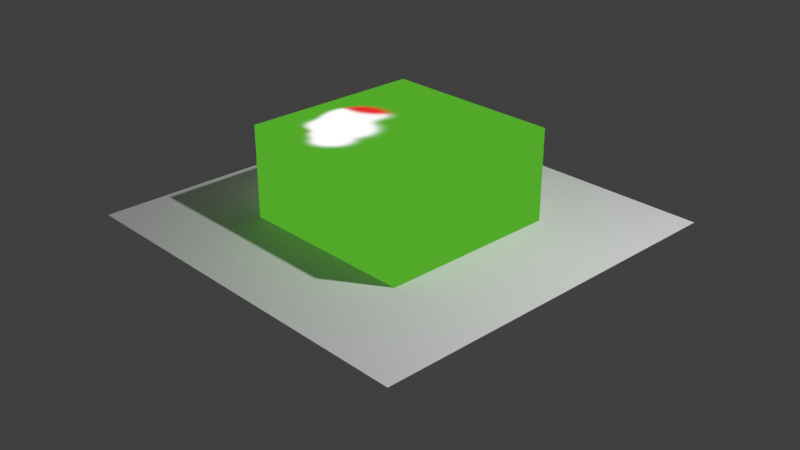 # Source: library.blend  (saved by Blender 4.1.23; exported with 4.5.12 LTS)
import bpy
from mathutils import Matrix  # noqa: F401  (used for matrix-valued properties, if any)

bpy.ops.wm.read_factory_settings(use_empty=True)
scene = bpy.context.scene
scene.name = 'Scene'

# ---- collections
col_collection = bpy.data.collections.new('Collection'); scene.collection.children.link(col_collection)

# ---- images (referenced by path relative to the original .blend; pixels are not part of the script)
import os
ASSET_DIR = os.environ.get("B2B_ASSET_DIR", "")  # directory of the original .blend (textures are referenced by path, not embedded)
HERE = os.path.dirname(os.path.abspath(__file__))  # packed textures are extracted next to this script under _unpacked/

def load_image(name, relpath, width, height, colorspace="sRGB"):
    """Load a texture the original file referenced (path relative to the .blend, or extracted next to this script)."""
    p = next((c for c in (os.path.join(HERE, relpath), os.path.join(ASSET_DIR, relpath)) if relpath and os.path.exists(c)), "")
    if p:
        img = bpy.data.images.load(p, check_existing=True)
        img.name = name
    else:  # same state as the original file: an image datablock whose file is absent (Cycles renders it pink)
        img = bpy.data.images.new(name, width, height)
        img.source = "FILE"
        img.filepath = "//" + (relpath or name)
    img.colorspace_settings.name = colorspace
    return img
img_paintsystem_3 = load_image('PaintSystem_3', '_unpacked/PaintSystem_3.b60ec6dc.png', 1024, 1024, 'sRGB')
img_paintsystem_4 = load_image('PaintSystem_4', '_unpacked/PaintSystem_4.18a462ef.png', 1024, 1024, 'sRGB')

# ---- materials (node trees are filled in below, after node groups)
mat_material = bpy.data.materials.new('Material')
mat_material.alpha_threshold = 0.0
mat_material.use_transparency_overlap = False
mat_material.show_transparent_back = False
mat_material.use_transparent_shadow = False
mat_material.roughness = 0.5
mat_material.line_color = (0.0, 0.0, 0.0, 1.0)

# ---- node groups
ng_ps_alpha_over = bpy.data.node_groups.new('_PS_Alpha_Over', 'ShaderNodeTree')
_s = ng_ps_alpha_over.interface.new_socket(name='Color', in_out='OUTPUT', socket_type='NodeSocketColor')
_s.default_value = (0.8, 0.8, 0.8, 1.0)
_s = ng_ps_alpha_over.interface.new_socket(name='Alpha', in_out='OUTPUT', socket_type='NodeSocketFloat')
_s = ng_ps_alpha_over.interface.new_socket(name='Clip', in_out='INPUT', socket_type='NodeSocketBool')
_s = ng_ps_alpha_over.interface.new_socket(name='Over Factor', in_out='INPUT', socket_type='NodeSocketFloat')
_s.subtype = 'FACTOR'
_s.default_value = 1.0
_s.min_value = 0.0
_s.max_value = 1.0
_s = ng_ps_alpha_over.interface.new_socket(name='Over Color', in_out='INPUT', socket_type='NodeSocketColor')
_s = ng_ps_alpha_over.interface.new_socket(name='Over Alpha', in_out='INPUT', socket_type='NodeSocketFloat')
_s.subtype = 'FACTOR'
_s.min_value = 0.0
_s.max_value = 1.0
_s = ng_ps_alpha_over.interface.new_socket(name='Under Factor', in_out='INPUT', socket_type='NodeSocketFloat')
_s.subtype = 'FACTOR'
_s.default_value = 1.0
_s.min_value = 0.0
_s.max_value = 1.0
_s = ng_ps_alpha_over.interface.new_socket(name='Under Color', in_out='INPUT', socket_type='NodeSocketColor')
_s = ng_ps_alpha_over.interface.new_socket(name='Under Alpha', in_out='INPUT', socket_type='NodeSocketFloat')
_s.subtype = 'FACTOR'
_s.min_value = 0.0
_s.max_value = 1.0
_N = ng_ps_alpha_over.nodes; _L = ng_ps_alpha_over.links
n0 = _N.new('NodeGroupOutput'); n0.name = 'Group Output'; n0.location = (423, -8)
n1 = _N.new('NodeGroupInput'); n1.name = 'Group Input'; n1.location = (-708, 37)
n2 = _N.new('ShaderNodeVectorMath'); n2.name = 'Vector Math.002'; n2.location = (-296, -53)
n2.hide = True
n2.operation = 'SCALE'
n3 = _N.new('ShaderNodeVectorMath'); n3.name = 'Vector Math.004'; n3.location = (199, -5)
n3.hide = True
n3.operation = 'DIVIDE'
n4 = _N.new('ShaderNodeMix'); n4.name = 'Mix'; n4.location = (-298, -5)
n4.hide = True
n5 = _N.new('ShaderNodeMix'); n5.name = 'Mix.001'; n5.location = (-46, -12)
n5.hide = True
n5.data_type = 'RGBA'
n5.clamp_result = True
n6 = _N.new('ShaderNodeMix'); n6.name = 'Mix.002'; n6.location = (-52, -69)
n6.hide = True
n6.inputs[3].default_value = 1.0
n7 = _N.new('ShaderNodeMix'); n7.name = 'Mix.003'; n7.location = (193, -90)
n7.hide = True
n8 = _N.new('ShaderNodeMix'); n8.name = 'Mix.004'; n8.location = (-523, -105)
n8.hide = True
n9 = _N.new('NodeReroute'); n9.name = 'Reroute'; n9.location = (80, 11)
n9.width = 16
n9.socket_idname = 'NodeSocketBool'
_L.new(n1.outputs[5], n2.inputs[0])
_L.new(n8.outputs[0], n2.inputs[3])
_L.new(n3.outputs[0], n0.inputs[0])
_L.new(n1.outputs[1], n4.inputs[0])
_L.new(n2.outputs[0], n5.inputs[6])
_L.new(n4.outputs[0], n5.inputs[0])
_L.new(n1.outputs[2], n5.inputs[7])
_L.new(n5.outputs[2], n3.inputs[0])
_L.new(n4.outputs[0], n6.inputs[0])
_L.new(n8.outputs[0], n6.inputs[2])
_L.new(n7.outputs[0], n0.inputs[1])
_L.new(n6.outputs[0], n3.inputs[1])
_L.new(n1.outputs[3], n4.inputs[3])
_L.new(n6.outputs[0], n7.inputs[2])
_L.new(n9.outputs[0], n7.inputs[0])
_L.new(n8.outputs[0], n7.inputs[3])
_L.new(n1.outputs[6], n8.inputs[3])
_L.new(n1.outputs[4], n8.inputs[0])
_L.new(n1.outputs[0], n9.inputs[0])
n0.is_active_output = True
ng_ps_check_duplications = bpy.data.node_groups.new('_PS_Check_Duplications', 'ShaderNodeTree')
_s = ng_ps_check_duplications.interface.new_socket(name='Color', in_out='OUTPUT', socket_type='NodeSocketColor')
_s.default_value = (0.8, 0.8, 0.8, 1.0)
_s = ng_ps_check_duplications.interface.new_socket(name='Alpha', in_out='OUTPUT', socket_type='NodeSocketFloat')
_s = ng_ps_check_duplications.interface.new_socket(name='Factor', in_out='INPUT', socket_type='NodeSocketFloat')
_s.subtype = 'FACTOR'
_s.default_value = 1.0
_s.min_value = 0.0
_s.max_value = 1.0
_s = ng_ps_check_duplications.interface.new_socket(name='Under Color', in_out='INPUT', socket_type='NodeSocketColor')
_s.default_value = (0.5, 0.5, 0.5, 1.0)
_s = ng_ps_check_duplications.interface.new_socket(name='Under Alpha', in_out='INPUT', socket_type='NodeSocketFloat')
_s.subtype = 'FACTOR'
_s.min_value = 0.0
_s.max_value = 1.0
_s = ng_ps_check_duplications.interface.new_socket(name='Over Color', in_out='INPUT', socket_type='NodeSocketColor')
_s.default_value = (0.5, 0.5, 0.5, 1.0)
_s = ng_ps_check_duplications.interface.new_socket(name='Over Alpha', in_out='INPUT', socket_type='NodeSocketFloat')
_s.subtype = 'FACTOR'
_s.min_value = 0.0
_s.max_value = 1.0
_N = ng_ps_check_duplications.nodes; _L = ng_ps_check_duplications.links
n0 = _N.new('NodeGroupOutput'); n0.name = 'Group Output'; n0.location = (494, 0)
n1 = _N.new('NodeGroupInput'); n1.name = 'Group Input'; n1.location = (-200, 0)
n2 = _N.new('ShaderNodeGroup'); n2.name = 'Group.002'; n2.location = (0, 0)
n2.width = 167
n2.node_tree = ng_ps_alpha_over
n2.inputs[0].default_value = False
n2.inputs[4].default_value = 1.0
n3 = _N.new('ShaderNodeGroup'); n3.name = 'Group.003'; n3.location = (242, 170)
n3.width = 167
n3.node_tree = ng_ps_alpha_over
n3.inputs[0].default_value = False
n3.inputs[1].default_value = 1.0
n3.inputs[2].default_value = (0.5, 0.5, 0.5, 1.0)
n3.inputs[3].default_value = 0.0
n3.inputs[4].default_value = 1.0
_L.new(n3.outputs[0], n0.inputs[0])
_L.new(n2.outputs[1], n0.inputs[1])
_L.new(n1.outputs[0], n2.inputs[1])
_L.new(n1.outputs[1], n2.inputs[5])
_L.new(n1.outputs[2], n2.inputs[6])
_L.new(n1.outputs[3], n2.inputs[2])
_L.new(n1.outputs[4], n2.inputs[3])
_L.new(n2.outputs[0], n3.inputs[5])
_L.new(n2.outputs[1], n3.inputs[6])
n0.is_active_output = True
ng_ps_layer_template = bpy.data.node_groups.new('_PS_Layer_Template', 'ShaderNodeTree')
_s = ng_ps_layer_template.interface.new_socket(name='Color', in_out='OUTPUT', socket_type='NodeSocketColor')
_s.default_value = (0.8, 0.8, 0.8, 1.0)
_s = ng_ps_layer_template.interface.new_socket(name='Alpha', in_out='OUTPUT', socket_type='NodeSocketFloat')
_s = ng_ps_layer_template.interface.new_socket(name='Opacity', in_out='INPUT', socket_type='NodeSocketFloat')
_s.subtype = 'FACTOR'
_s.default_value = 1.0
_s.min_value = 0.0
_s.max_value = 1.0
_s = ng_ps_layer_template.interface.new_socket(name='Clip', in_out='INPUT', socket_type='NodeSocketBool')
_s = ng_ps_layer_template.interface.new_socket(name='Color', in_out='INPUT', socket_type='NodeSocketColor')
_s = ng_ps_layer_template.interface.new_socket(name='Alpha', in_out='INPUT', socket_type='NodeSocketFloat')
_s.subtype = 'FACTOR'
_s.min_value = 0.0
_s.max_value = 1.0
_s = ng_ps_layer_template.interface.new_socket(name='Vector', in_out='INPUT', socket_type='NodeSocketVector')
_s.hide_value = True
_N = ng_ps_layer_template.nodes; _L = ng_ps_layer_template.links
n0 = _N.new('NodeGroupOutput'); n0.name = 'Group Output'; n0.location = (423, -8)
n1 = _N.new('NodeGroupInput'); n1.name = 'Group Input'; n1.location = (-1056, 61)
n2 = _N.new('ShaderNodeVectorMath'); n2.name = 'Vector Math.002'; n2.location = (-296, -53)
n2.hide = True
n2.operation = 'SCALE'
n3 = _N.new('ShaderNodeVectorMath'); n3.name = 'Vector Math.004'; n3.location = (199, -5)
n3.hide = True
n3.operation = 'DIVIDE'
n4 = _N.new('ShaderNodeMix'); n4.name = 'Mix.001'; n4.location = (-46, -12)
n4.hide = True
n4.data_type = 'RGBA'
n4.clamp_result = True
n5 = _N.new('ShaderNodeMix'); n5.name = 'Mix.002'; n5.location = (-52, -69)
n5.hide = True
n5.inputs[3].default_value = 1.0
n6 = _N.new('ShaderNodeMix'); n6.name = 'Mix.003'; n6.location = (193, -90)
n6.hide = True
n7 = _N.new('ShaderNodeMix'); n7.name = 'Mix.004'; n7.location = (-499, -12)
n7.hide = True
n8 = _N.new('NodeReroute'); n8.name = 'Reroute'; n8.location = (80, 11)
n8.width = 16
n8.socket_idname = 'NodeSocketBool'
n9 = _N.new('ShaderNodeTexImage'); n9.name = 'Image Texture'; n9.location = (-838, 238)
n10 = _N.new('NodeReroute'); n10.name = 'Reroute.001'; n10.location = (-303, -20)
n10.width = 16
n10.socket_idname = 'NodeSocketFloat'
n11 = _N.new('NodeReroute'); n11.name = 'Reroute.002'; n11.location = (-303, -5)
n11.width = 16
n12 = _N.new('NodeFrame'); n12.name = 'Frame'; n12.location = (-640, 361)
n12.label = 'Please do not modify'
n12.width = 794
n12.label_size = 47
n13 = _N.new('NodeReroute'); n13.name = 'Reroute.003'; n13.location = (-344, -108)
n13.width = 16
n13.socket_idname = 'NodeSocketFloatFactor'
_L.new(n13.outputs[0], n2.inputs[3])
_L.new(n3.outputs[0], n0.inputs[0])
_L.new(n2.outputs[0], n4.inputs[6])
_L.new(n10.outputs[0], n4.inputs[0])
_L.new(n11.outputs[0], n4.inputs[7])
_L.new(n4.outputs[2], n3.inputs[0])
_L.new(n10.outputs[0], n5.inputs[0])
_L.new(n13.outputs[0], n5.inputs[2])
_L.new(n6.outputs[0], n0.inputs[1])
_L.new(n5.outputs[0], n3.inputs[1])
_L.new(n5.outputs[0], n6.inputs[2])
_L.new(n8.outputs[0], n6.inputs[0])
_L.new(n13.outputs[0], n6.inputs[3])
_L.new(n1.outputs[1], n8.inputs[0])
_L.new(n9.outputs[1], n7.inputs[3])
_L.new(n1.outputs[4], n9.inputs[0])
_L.new(n1.outputs[0], n7.inputs[0])
_L.new(n1.outputs[3], n13.inputs[0])
_L.new(n7.outputs[0], n10.inputs[0])
_L.new(n9.outputs[0], n11.inputs[0])
_L.new(n1.outputs[2], n2.inputs[0])
n0.is_active_output = True
ng_ps_folder_template = bpy.data.node_groups.new('_PS_Folder_Template', 'ShaderNodeTree')
_s = ng_ps_folder_template.interface.new_socket(name='Color', in_out='OUTPUT', socket_type='NodeSocketColor')
_s.default_value = (0.8, 0.8, 0.8, 1.0)
_s = ng_ps_folder_template.interface.new_socket(name='Alpha', in_out='OUTPUT', socket_type='NodeSocketFloat')
_s = ng_ps_folder_template.interface.new_socket(name='Opacity', in_out='INPUT', socket_type='NodeSocketFloat')
_s.subtype = 'FACTOR'
_s.default_value = 1.0
_s.min_value = 0.0
_s.max_value = 1.0
_s = ng_ps_folder_template.interface.new_socket(name='Clip', in_out='INPUT', socket_type='NodeSocketBool')
_s = ng_ps_folder_template.interface.new_socket(name='Over Color', in_out='INPUT', socket_type='NodeSocketColor')
_s = ng_ps_folder_template.interface.new_socket(name='Over Alpha', in_out='INPUT', socket_type='NodeSocketFloat')
_s.subtype = 'FACTOR'
_s.min_value = 0.0
_s.max_value = 1.0
_s = ng_ps_folder_template.interface.new_socket(name='Under Color', in_out='INPUT', socket_type='NodeSocketColor')
_s = ng_ps_folder_template.interface.new_socket(name='Under Alpha', in_out='INPUT', socket_type='NodeSocketFloat')
_s.subtype = 'FACTOR'
_s.min_value = 0.0
_s.max_value = 1.0
_N = ng_ps_folder_template.nodes; _L = ng_ps_folder_template.links
n0 = _N.new('NodeGroupOutput'); n0.name = 'Group Output'; n0.location = (423, -8)
n1 = _N.new('NodeGroupInput'); n1.name = 'Group Input'; n1.location = (-589, 35)
n2 = _N.new('ShaderNodeVectorMath'); n2.name = 'Vector Math.002'; n2.location = (-296, -53)
n2.hide = True
n2.operation = 'SCALE'
n3 = _N.new('ShaderNodeVectorMath'); n3.name = 'Vector Math.004'; n3.location = (199, -5)
n3.hide = True
n3.operation = 'DIVIDE'
n4 = _N.new('ShaderNodeMix'); n4.name = 'Mix'; n4.location = (-298, -5)
n4.hide = True
n5 = _N.new('ShaderNodeMix'); n5.name = 'Mix.001'; n5.location = (-46, -12)
n5.hide = True
n5.data_type = 'RGBA'
n5.clamp_result = True
n6 = _N.new('ShaderNodeMix'); n6.name = 'Mix.002'; n6.location = (-52, -69)
n6.hide = True
n6.inputs[3].default_value = 1.0
n7 = _N.new('ShaderNodeMix'); n7.name = 'Mix.003'; n7.location = (193, -90)
n7.hide = True
n8 = _N.new('NodeReroute'); n8.name = 'Reroute'; n8.location = (80, 11)
n8.width = 16
n8.socket_idname = 'NodeSocketBool'
n9 = _N.new('NodeReroute'); n9.name = 'Reroute.001'; n9.location = (-333, 14)
n9.width = 16
n9.socket_idname = 'NodeSocketBool'
_L.new(n1.outputs[4], n2.inputs[0])
_L.new(n1.outputs[5], n2.inputs[3])
_L.new(n3.outputs[0], n0.inputs[0])
_L.new(n1.outputs[0], n4.inputs[0])
_L.new(n2.outputs[0], n5.inputs[6])
_L.new(n4.outputs[0], n5.inputs[0])
_L.new(n1.outputs[2], n5.inputs[7])
_L.new(n5.outputs[2], n3.inputs[0])
_L.new(n4.outputs[0], n6.inputs[0])
_L.new(n1.outputs[5], n6.inputs[2])
_L.new(n7.outputs[0], n0.inputs[1])
_L.new(n6.outputs[0], n3.inputs[1])
_L.new(n1.outputs[3], n4.inputs[3])
_L.new(n6.outputs[0], n7.inputs[2])
_L.new(n8.outputs[0], n7.inputs[0])
_L.new(n1.outputs[5], n7.inputs[3])
_L.new(n9.outputs[0], n8.inputs[0])
_L.new(n1.outputs[1], n9.inputs[0])
n0.is_active_output = True

# ---- material node trees
mat_material.use_nodes = True; mat_material.node_tree.nodes.clear()
_N = mat_material.node_tree.nodes; _L = mat_material.node_tree.links
n0 = _N.new('ShaderNodeOutputMaterial'); n0.name = 'Material Output'; n0.location = (684, 428)
n1 = _N.new('ShaderNodeGroup'); n1.name = 'Group'; n1.location = (-334, 662)
n1.width = 167
n1.node_tree = ng_ps_alpha_over
n1.inputs[0].default_value = True
n1.inputs[1].default_value = 1.0
n1.inputs[4].default_value = 1.0
n2 = _N.new('ShaderNodeGroup'); n2.name = 'Group.001'; n2.location = (-80, 667)
n2.width = 167
n2.node_tree = ng_ps_alpha_over
n2.inputs[0].default_value = False
n2.inputs[1].default_value = 1.0
n2.inputs[4].default_value = 1.0
n2.inputs[5].default_value = (0.08496, 0.3937, 0.02216, 1.0)
n2.inputs[6].default_value = 1.0
n3 = _N.new('ShaderNodeTexImage'); n3.name = 'Image Texture'; n3.location = (-692, 768)
n3.image = img_paintsystem_3
n3.interpolation = 'Closest'
n4 = _N.new('ShaderNodeTexImage'); n4.name = 'Image Texture.001'; n4.location = (-692, 489)
n4.image = img_paintsystem_4
n4.interpolation = 'Closest'
n5 = _N.new('ShaderNodeMix'); n5.name = 'Mix'; n5.location = (-317, 913)
n5.data_type = 'RGBA'
n5.inputs[0].default_value = 2.543e-07
n6 = _N.new('ShaderNodeMixShader'); n6.name = 'Mix Shader'; n6.location = (434, 447)
n7 = _N.new('ShaderNodeBsdfTransparent'); n7.name = 'Transparent BSDF'; n7.location = (224, 404)
n8 = _N.new('ShaderNodeGroup'); n8.name = 'Group.003'; n8.location = (206, 985)
n8.width = 236
n8.node_tree = ng_ps_check_duplications
n8.inputs[0].default_value = 1.0
n8.inputs[1].default_value = (0.5, 0.5, 0.5, 1.0)
n8.inputs[2].default_value = 0.0
n8.inputs[3].default_value = (0.5, 0.5, 0.5, 1.0)
n8.inputs[4].default_value = 0.0
n9 = _N.new('ShaderNodeTexImage'); n9.name = 'Image Texture.002'; n9.location = (-667, 1094)
n9.image = img_paintsystem_3
n9.interpolation = 'Closest'
n10 = _N.new('ShaderNodeMix'); n10.name = 'Mix.001'; n10.location = (-76, 1201)
n10.data_type = 'RGBA'
n10.inputs[0].default_value = 2.543e-07
n11 = _N.new('ShaderNodeGroup'); n11.name = 'Group.002'; n11.location = (-98, 259)
n11.width = 167
n11.node_tree = ng_ps_layer_template
n11.inputs[0].default_value = 1.0
n11.inputs[1].default_value = True
n11.inputs[2].default_value = (0.5, 0.5, 0.5, 1.0)
n11.inputs[3].default_value = 0.0
n11.inputs[4].default_value = (0.0, 0.0, 0.0)
n12 = _N.new('ShaderNodeGroup'); n12.name = 'Group.004'; n12.location = (197, 666)
n12.width = 167
n12.node_tree = ng_ps_folder_template
n12.inputs[0].default_value = 1.0
n12.inputs[1].default_value = False
n12.inputs[4].default_value = (0.0, 0.0, 0.0, 1.0)
n12.inputs[5].default_value = 0.0
n13 = _N.new('ShaderNodeVectorMath'); n13.name = 'Vector Math'; n13.location = (430, 661)
n13.operation = 'SCALE'
_L.new(n1.outputs[0], n2.inputs[2])
_L.new(n3.outputs[0], n1.inputs[5])
_L.new(n3.outputs[1], n1.inputs[6])
_L.new(n4.outputs[0], n1.inputs[2])
_L.new(n4.outputs[1], n1.inputs[3])
_L.new(n3.outputs[1], n5.inputs[7])
_L.new(n3.outputs[0], n5.inputs[6])
_L.new(n7.outputs[0], n6.inputs[1])
_L.new(n1.outputs[1], n2.inputs[3])
_L.new(n9.outputs[1], n10.inputs[7])
_L.new(n9.outputs[0], n10.inputs[6])
_L.new(n2.outputs[0], n12.inputs[2])
_L.new(n2.outputs[1], n12.inputs[3])
_L.new(n12.outputs[0], n13.inputs[0])
_L.new(n12.outputs[1], n13.inputs[3])
_L.new(n12.outputs[0], n6.inputs[2])
_L.new(n12.outputs[1], n6.inputs[0])
_L.new(n13.outputs[0], n0.inputs[0])
n0.is_active_output = True

# ---- world
world_world = bpy.data.worlds.new('World'); scene.world = world_world
world_world.use_nodes = True; world_world.node_tree.nodes.clear()
_N = world_world.node_tree.nodes; _L = world_world.node_tree.links
n0 = _N.new('ShaderNodeOutputWorld'); n0.name = 'World Output'; n0.location = (510, 300)
n1 = _N.new('ShaderNodeBackground'); n1.name = 'Background'; n1.location = (297, 315)
n2 = _N.new('ShaderNodeLightPath'); n2.name = 'Light Path'; n2.location = (-247, 599)
n3 = _N.new('ShaderNodeMath'); n3.name = 'Math'; n3.location = (-67, 546)
n3.use_clamp = True
n4 = _N.new('ShaderNodeMix'); n4.name = 'Mix'; n4.location = (124, 395)
n4.data_type = 'RGBA'
n4.inputs[6].default_value = (0.0, 0.0, 0.0, 1.0)
n4.inputs[7].default_value = (0.05088, 0.05088, 0.05088, 1.0)
_L.new(n1.outputs[0], n0.inputs[0])
_L.new(n2.outputs[0], n3.inputs[0])
_L.new(n2.outputs[5], n3.inputs[1])
_L.new(n3.outputs[0], n4.inputs[0])
_L.new(n4.outputs[2], n1.inputs[0])
n0.is_active_output = True
world_world.color = (0.05088, 0.05088, 0.05088)
world_world.use_sun_shadow = False
world_world.sun_shadow_jitter_overblur = 0.0

# ---- cameras
cam_camera = bpy.data.cameras.new('Camera')
cam_camera.clip_end = 100.0
cam_camera.ortho_scale = 7.314

# ---- lights
light_light = bpy.data.lights.new('Light', 'POINT')
light_light.transmission_factor = 0.0
light_light.energy = 1000.0
light_light.shadow_soft_size = 0.1
light_light.shadow_maximum_resolution = 0.006
light_light.use_absolute_resolution = True

# ---- meshes
me_cube = bpy.data.meshes.new('Cube')
me_cube.from_pydata([(1.0, 1.0, 1.0), (1.0, 1.0, -1.0), (1.0, -1.0, 1.0), (1.0, -1.0, -1.0), (-1.0, 1.0, 1.0), (-1.0, 1.0, -1.0), (-1.0, -1.0, 1.0), (-1.0, -1.0, -1.0)], [], [(0, 4, 6, 2), (3, 2, 6, 7), (7, 6, 4, 5), (5, 1, 3, 7), (1, 0, 2, 3), (5, 4, 0, 1)])
_uv = me_cube.uv_layers.new(name='UVMap')
_uv.uv.foreach_set('vector', [0.625, 0.5, 0.875, 0.5, 0.875, 0.75, 0.625, 0.75, 0.375, 0.75, 0.625, 0.75, 0.625, 1.0, 0.375, 1.0, 0.375, 0.0, 0.625, 0.0, 0.625, 0.25, 0.375, 0.25, 0.125, 0.5, 0.375, 0.5, 0.375, 0.75, 0.125, 0.75, 0.375, 0.5, 0.625, 0.5, 0.625, 0.75, 0.375, 0.75, 0.375, 0.25, 0.625, 0.25, 0.625, 0.5, 0.375, 0.5])
me_cube.materials.append(mat_material)
me_cube.use_mirror_vertex_groups = False
me_cube.update()
me_plane = bpy.data.meshes.new('Plane')
me_plane.from_pydata([(-2.1, -2.1, 0.0), (2.1, -2.1, 0.0), (-2.1, 2.1, 0.0), (2.1, 2.1, 0.0)], [], [(0, 1, 3, 2)])
_uv = me_plane.uv_layers.new(name='UVMap')
_uv.uv.foreach_set('vector', [0.0, 0.0, 1.0, 0.0, 1.0, 1.0, 0.0, 1.0])
me_plane.update()

# ---- objects
ob_cube = bpy.data.objects.new('Cube', me_cube)
ob_light = bpy.data.objects.new('Light', light_light)
ob_camera = bpy.data.objects.new('Camera', cam_camera)
ob_plane = bpy.data.objects.new('Plane', me_plane)

# ---- transforms, parenting, visibility, modifiers, constraints
ob_cube.location = (0.0, 0.0, 0.0)
ob_cube.lock_rotations_4d = False
ob_cube.empty_display_type = 'ARROWS'
ob_cube.lineart.crease_threshold = 0.0
ob_light.location = (4.076, 1.005, 5.904)
ob_light.rotation_euler = (0.6503, 0.05522, 1.866)
ob_light.lock_rotations_4d = False
ob_light.empty_display_type = 'ARROWS'
ob_light.color = (0.0, 0.0, 0.0, 0.0)
ob_light.lineart.crease_threshold = 0.0
ob_camera.location = (7.359, -6.926, 4.958)
ob_camera.rotation_euler = (1.109, 0.0, 0.8149)
ob_camera.lock_rotations_4d = False
ob_camera.empty_display_type = 'ARROWS'
ob_camera.color = (0.0, 0.0, 0.0, 0.0)
ob_camera.display_type = 'WIRE'
ob_camera.lineart.crease_threshold = 0.0
ob_plane.location = (0.0, 0.0, 0.0)

# ---- collection membership
col_collection.objects.link(ob_cube)
col_collection.objects.link(ob_light)
col_collection.objects.link(ob_camera)
col_collection.objects.link(ob_plane)

# ---- scene / render settings (as saved in the file)
scene.camera = ob_camera
scene.frame_start = 1; scene.frame_end = 250; scene.frame_set(1)
scene.render.engine = 'BLENDER_EEVEE_NEXT'
scene.cycles.sampling_pattern = 'TABULATED_SOBOL'
scene.eevee.ray_tracing_options.trace_max_roughness = 0.0
scene.view_settings.view_transform = 'Standard'
bpy.context.view_layer.update()
